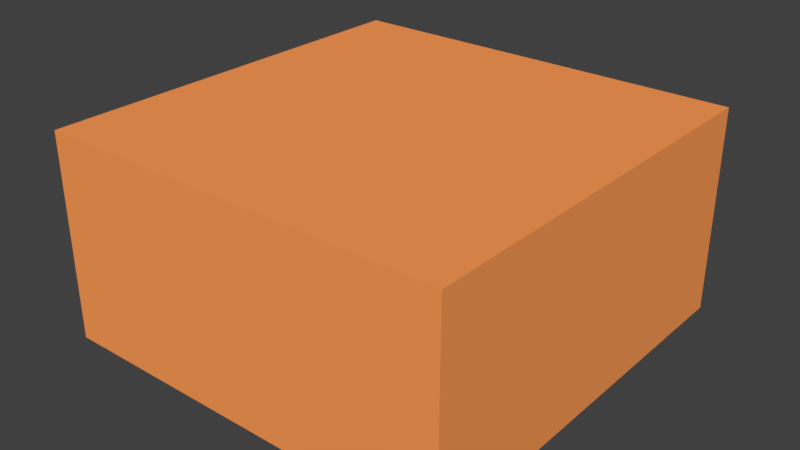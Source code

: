 # Source: tile.blend  (saved by Blender 2.78.0; exported with 4.5.12 LTS)
import bpy
from mathutils import Matrix  # noqa: F401  (used for matrix-valued properties, if any)

bpy.ops.wm.read_factory_settings(use_empty=True)
scene = bpy.context.scene
scene.name = 'Scene'

# ---- collections
col_collection_1 = bpy.data.collections.new('Collection 1'); scene.collection.children.link(col_collection_1)

# ---- materials (node trees are filled in below, after node groups)
mat_tile = bpy.data.materials.new('tile')
mat_tile.alpha_threshold = 0.0
mat_tile.use_transparent_shadow = False
mat_tile.preview_render_type = 'CUBE'
mat_tile.diffuse_color = (1.0, 0.3351, 0.09342, 1.0)
mat_tile.roughness = 0.5
mat_tile.line_color = (0.0, 0.0, 0.0, 1.0)

# ---- material node trees

# ---- world
world_world = bpy.data.worlds.new('World'); scene.world = world_world
world_world.color = (0.05088, 0.05088, 0.05088)
world_world.use_sun_shadow = False
world_world.sun_shadow_jitter_overblur = 0.0
world_world.cycles.sampling_method = 'MANUAL'

# ---- meshes
me_cube_380 = bpy.data.meshes.new('Cube.380')
me_cube_380.from_pydata([(1.0, 1.0, -1.0), (1.0, -1.0, -1.0), (-1.0, -1.0, -1.0), (-1.0, 1.0, -1.0), (1.0, 1.0, 1.0), (1.0, -1.0, 1.0), (-1.0, -1.0, 1.0), (-1.0, 1.0, 1.0)], [], [(0, 1, 2, 3), (4, 7, 6, 5), (0, 4, 5, 1), (1, 5, 6, 2), (2, 6, 7, 3), (4, 0, 3, 7)])
_uv = me_cube_380.uv_layers.new(name='UVMap')
_uv.uv.foreach_set('vector', [0.5, 0.25, 0.5, 0.5, 0.25, 0.5, 0.25, 0.25, 0.5, 0.9999, 0.25, 0.9999, 0.25, 0.75, 0.5, 0.75, 0.75, 0.5, 0.75, 0.75, 0.5, 0.75, 0.5, 0.5, 0.5, 0.5, 0.5, 0.75, 0.25, 0.75, 0.25, 0.5, 0.25, 0.5, 0.25, 0.75, 8.667e-05, 0.75, 8.659e-05, 0.5, 0.5, 8.659e-05, 0.5, 0.25, 0.25, 0.25, 0.25, 8.659e-05])
me_cube_380.materials.append(mat_tile)
me_cube_380.use_remesh_preserve_volume = False
me_cube_380.use_remesh_preserve_attributes = False
me_cube_380.use_mirror_vertex_groups = False
me_cube_380.update()

# ---- objects
ob_tile = bpy.data.objects.new('tile', me_cube_380)

# ---- transforms, parenting, visibility, modifiers, constraints
ob_tile.location = (0.0, 0.0, 0.0)
ob_tile.scale = (1.0, 1.0, 0.5)
ob_tile.lock_rotations_4d = False
ob_tile.empty_display_type = 'ARROWS'
ob_tile.lineart.crease_threshold = 0.0

# ---- collection membership
col_collection_1.objects.link(ob_tile)

# ---- scene / render settings (as saved in the file)
scene.frame_start = 0; scene.frame_end = 250; scene.frame_set(14)
scene.render.engine = 'BLENDER_EEVEE_NEXT'
scene.render.resolution_percentage = 50
scene.render.dither_intensity = 0.0
scene.cycles.use_denoising = False
scene.cycles.samples = 128
scene.cycles.sampling_pattern = 'TABULATED_SOBOL'
scene.cycles.light_sampling_threshold = 0.0
scene.cycles.use_adaptive_sampling = False
scene.cycles.use_light_tree = False
scene.cycles.blur_glossy = 0.0
scene.cycles.sample_clamp_indirect = 0.0
scene.view_settings.view_transform = 'Standard'
bpy.context.view_layer.update()

# ---- added for rendering (the .blend has no active camera and no usable light): camera, sun
cam_auto = bpy.data.cameras.new('AutoCamera')
cam_auto.lens = 50.0
cam_auto.sensor_width = 36.0
cam_auto.clip_end = 1000.0
ob_auto_camera = bpy.data.objects.new('AutoCamera', cam_auto)
scene.collection.objects.link(ob_auto_camera)
ob_auto_camera.location = (2.77567, -3.33081, 2.22054)
ob_auto_camera.rotation_euler = (1.09748, -7.21219e-08, 0.694738)
scene.camera = ob_auto_camera
light_auto_sun = bpy.data.lights.new('AutoSun', 'SUN')
light_auto_sun.energy = 3.0
light_auto_sun.angle = 0.0523599
ob_auto_sun = bpy.data.objects.new('AutoSun', light_auto_sun)
scene.collection.objects.link(ob_auto_sun)
ob_auto_sun.rotation_euler = (0.872665, 0.174533, 0.523599)
bpy.context.view_layer.update()
